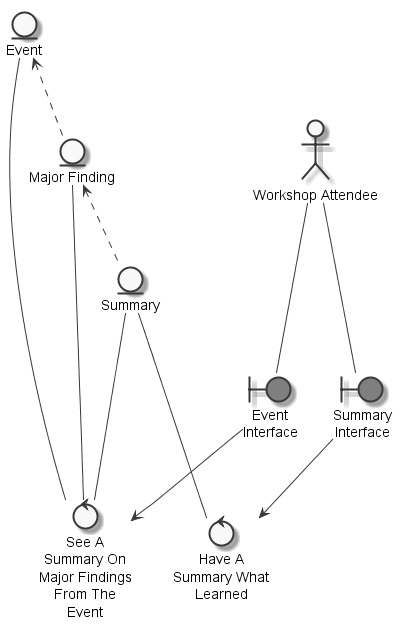

The diagram above was rendered by PlantUML. Its source (embedded in the PNG):
@startuml
	skinparam defaultTextAlignment center
	skinparam monochrome true

	entity "Summary" as thingsummary
	entity "Event" as thingevent
	entity "Major Finding" as thingmajorfinding
	actor "Workshop Attendee" as actorworkshopattendee
	boundary "Summary\nInterface" as thingsummaryinterface #grey
	boundary "Event\nInterface" as thingeventinterface #grey
	control "Have A\nSummary What\nLearned" as controlhavesummary
	control "See A\nSummary On\nMajor Findings\nFrom The\nEvent" as controlseesummary

	thingmajorfinding <.. thingsummary
	thingevent <.. thingmajorfinding
	actorworkshopattendee --- thingsummaryinterface
	actorworkshopattendee --- thingeventinterface
	thingsummary --- controlhavesummary
	thingsummaryinterface --> controlhavesummary
	thingmajorfinding --- controlseesummary
	thingevent --- controlseesummary
	thingeventinterface --> controlseesummary
	thingsummary --- controlseesummary

@enduml